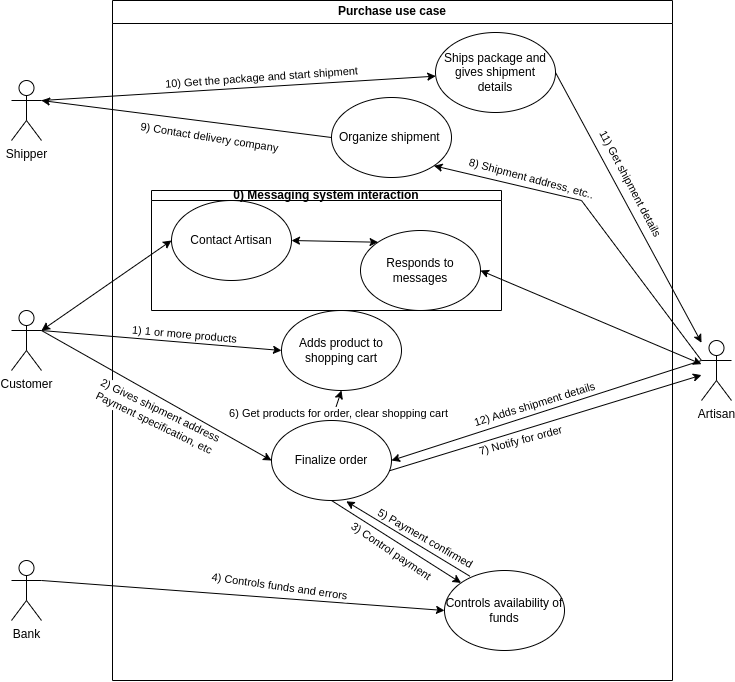

The diagram above was exported from draw.io. Its source (the exported page's mxGraphModel, read from the mxfile embedded in the PNG):
<mxGraphModel dx="735" dy="411" grid="1" gridSize="10" guides="1" tooltips="1" connect="1" arrows="1" fold="1" page="1" pageScale="1" pageWidth="827" pageHeight="1169" math="0" shadow="0">
  <root>
    <mxCell id="0" />
    <mxCell id="1" parent="0" />
    <mxCell id="hUgGoCdYzZ445Y3e_oQ7-1" value="Purchase use case" style="swimlane;whiteSpace=wrap;html=1;" vertex="1" parent="1">
      <mxGeometry x="161" y="40" width="560" height="680" as="geometry" />
    </mxCell>
    <mxCell id="hUgGoCdYzZ445Y3e_oQ7-6" value="Adds product to shopping cart" style="ellipse;whiteSpace=wrap;html=1;" vertex="1" parent="hUgGoCdYzZ445Y3e_oQ7-1">
      <mxGeometry x="169" y="310" width="120" height="80" as="geometry" />
    </mxCell>
    <mxCell id="hUgGoCdYzZ445Y3e_oQ7-13" style="edgeStyle=none;rounded=0;orthogonalLoop=1;jettySize=auto;html=1;exitX=0.5;exitY=1;exitDx=0;exitDy=0;" edge="1" parent="hUgGoCdYzZ445Y3e_oQ7-1" source="hUgGoCdYzZ445Y3e_oQ7-7" target="hUgGoCdYzZ445Y3e_oQ7-8">
      <mxGeometry relative="1" as="geometry" />
    </mxCell>
    <mxCell id="hUgGoCdYzZ445Y3e_oQ7-15" value="3) Control payment" style="edgeLabel;html=1;align=center;verticalAlign=middle;resizable=0;points=[];rotation=34;" vertex="1" connectable="0" parent="hUgGoCdYzZ445Y3e_oQ7-13">
      <mxGeometry x="-0.1468" relative="1" as="geometry">
        <mxPoint x="5" y="15" as="offset" />
      </mxGeometry>
    </mxCell>
    <mxCell id="hUgGoCdYzZ445Y3e_oQ7-23" style="edgeStyle=none;rounded=0;orthogonalLoop=1;jettySize=auto;html=1;exitX=0.5;exitY=0;exitDx=0;exitDy=0;entryX=0.5;entryY=1;entryDx=0;entryDy=0;" edge="1" parent="hUgGoCdYzZ445Y3e_oQ7-1" source="hUgGoCdYzZ445Y3e_oQ7-7" target="hUgGoCdYzZ445Y3e_oQ7-6">
      <mxGeometry relative="1" as="geometry" />
    </mxCell>
    <mxCell id="hUgGoCdYzZ445Y3e_oQ7-24" value="6) Get products for order, clear shopping cart" style="edgeLabel;html=1;align=center;verticalAlign=middle;resizable=0;points=[];" vertex="1" connectable="0" parent="hUgGoCdYzZ445Y3e_oQ7-23">
      <mxGeometry x="0.3386" y="1" relative="1" as="geometry">
        <mxPoint x="1" y="13" as="offset" />
      </mxGeometry>
    </mxCell>
    <mxCell id="hUgGoCdYzZ445Y3e_oQ7-7" value="Finalize order" style="ellipse;whiteSpace=wrap;html=1;" vertex="1" parent="hUgGoCdYzZ445Y3e_oQ7-1">
      <mxGeometry x="159" y="420" width="120" height="80" as="geometry" />
    </mxCell>
    <mxCell id="hUgGoCdYzZ445Y3e_oQ7-8" value="Controls availability of funds" style="ellipse;whiteSpace=wrap;html=1;" vertex="1" parent="hUgGoCdYzZ445Y3e_oQ7-1">
      <mxGeometry x="332" y="570" width="120" height="80" as="geometry" />
    </mxCell>
    <mxCell id="hUgGoCdYzZ445Y3e_oQ7-9" value="Organize shipment&amp;nbsp;" style="ellipse;whiteSpace=wrap;html=1;" vertex="1" parent="hUgGoCdYzZ445Y3e_oQ7-1">
      <mxGeometry x="219" y="97" width="120" height="80" as="geometry" />
    </mxCell>
    <mxCell id="hUgGoCdYzZ445Y3e_oQ7-10" value="Ships package and gives shipment details" style="ellipse;whiteSpace=wrap;html=1;" vertex="1" parent="hUgGoCdYzZ445Y3e_oQ7-1">
      <mxGeometry x="323" y="32" width="120" height="80" as="geometry" />
    </mxCell>
    <mxCell id="hUgGoCdYzZ445Y3e_oQ7-16" style="edgeStyle=none;rounded=0;orthogonalLoop=1;jettySize=auto;html=1;exitX=0.211;exitY=0.071;exitDx=0;exitDy=0;entryX=0.623;entryY=1.01;entryDx=0;entryDy=0;entryPerimeter=0;exitPerimeter=0;" edge="1" parent="hUgGoCdYzZ445Y3e_oQ7-1" source="hUgGoCdYzZ445Y3e_oQ7-8" target="hUgGoCdYzZ445Y3e_oQ7-7">
      <mxGeometry relative="1" as="geometry">
        <mxPoint x="169.5999999999999" y="472.56000000000006" as="targetPoint" />
        <mxPoint x="168.03999999999996" y="558.24" as="sourcePoint" />
      </mxGeometry>
    </mxCell>
    <mxCell id="hUgGoCdYzZ445Y3e_oQ7-17" value="5) Payment confirmed" style="edgeLabel;html=1;align=center;verticalAlign=middle;resizable=0;points=[];rotation=30;" vertex="1" connectable="0" parent="hUgGoCdYzZ445Y3e_oQ7-16">
      <mxGeometry x="0.1373" relative="1" as="geometry">
        <mxPoint x="26" y="4" as="offset" />
      </mxGeometry>
    </mxCell>
    <mxCell id="hUgGoCdYzZ445Y3e_oQ7-36" value="Contact Artisan" style="ellipse;whiteSpace=wrap;html=1;" vertex="1" parent="hUgGoCdYzZ445Y3e_oQ7-1">
      <mxGeometry x="59" y="200" width="120" height="80" as="geometry" />
    </mxCell>
    <mxCell id="hUgGoCdYzZ445Y3e_oQ7-40" style="edgeStyle=none;rounded=0;orthogonalLoop=1;jettySize=auto;html=1;exitX=0;exitY=0;exitDx=0;exitDy=0;entryX=1;entryY=0.5;entryDx=0;entryDy=0;startArrow=classic;startFill=1;" edge="1" parent="hUgGoCdYzZ445Y3e_oQ7-1" source="hUgGoCdYzZ445Y3e_oQ7-39" target="hUgGoCdYzZ445Y3e_oQ7-36">
      <mxGeometry relative="1" as="geometry" />
    </mxCell>
    <mxCell id="hUgGoCdYzZ445Y3e_oQ7-39" value="Responds to messages" style="ellipse;whiteSpace=wrap;html=1;" vertex="1" parent="hUgGoCdYzZ445Y3e_oQ7-1">
      <mxGeometry x="248" y="230" width="120" height="80" as="geometry" />
    </mxCell>
    <mxCell id="hUgGoCdYzZ445Y3e_oQ7-21" style="edgeStyle=none;rounded=0;orthogonalLoop=1;jettySize=auto;html=1;exitX=1;exitY=0.3333333333333333;exitDx=0;exitDy=0;exitPerimeter=0;entryX=0;entryY=0.5;entryDx=0;entryDy=0;" edge="1" parent="1" source="hUgGoCdYzZ445Y3e_oQ7-2" target="hUgGoCdYzZ445Y3e_oQ7-6">
      <mxGeometry relative="1" as="geometry" />
    </mxCell>
    <mxCell id="hUgGoCdYzZ445Y3e_oQ7-32" value="1) 1 or more products" style="edgeLabel;html=1;align=center;verticalAlign=middle;resizable=0;points=[];rotation=5;" vertex="1" connectable="0" parent="hUgGoCdYzZ445Y3e_oQ7-21">
      <mxGeometry x="0.2356" y="1" relative="1" as="geometry">
        <mxPoint x="-6" y="-8" as="offset" />
      </mxGeometry>
    </mxCell>
    <mxCell id="hUgGoCdYzZ445Y3e_oQ7-22" style="edgeStyle=none;rounded=0;orthogonalLoop=1;jettySize=auto;html=1;exitX=1;exitY=0.3333333333333333;exitDx=0;exitDy=0;exitPerimeter=0;entryX=0;entryY=0.5;entryDx=0;entryDy=0;" edge="1" parent="1" source="hUgGoCdYzZ445Y3e_oQ7-2" target="hUgGoCdYzZ445Y3e_oQ7-7">
      <mxGeometry relative="1" as="geometry" />
    </mxCell>
    <mxCell id="hUgGoCdYzZ445Y3e_oQ7-33" value="2) Gives shipment address&lt;br&gt;Payment specification, etc" style="edgeLabel;html=1;align=center;verticalAlign=middle;resizable=0;points=[];rotation=26;" vertex="1" connectable="0" parent="hUgGoCdYzZ445Y3e_oQ7-22">
      <mxGeometry x="0.1882" relative="1" as="geometry">
        <mxPoint x="-21" y="8" as="offset" />
      </mxGeometry>
    </mxCell>
    <mxCell id="hUgGoCdYzZ445Y3e_oQ7-38" style="edgeStyle=none;rounded=0;orthogonalLoop=1;jettySize=auto;html=1;exitX=1;exitY=0.3333333333333333;exitDx=0;exitDy=0;exitPerimeter=0;entryX=0;entryY=0.5;entryDx=0;entryDy=0;startArrow=classic;startFill=1;" edge="1" parent="1" source="hUgGoCdYzZ445Y3e_oQ7-2" target="hUgGoCdYzZ445Y3e_oQ7-36">
      <mxGeometry relative="1" as="geometry" />
    </mxCell>
    <mxCell id="hUgGoCdYzZ445Y3e_oQ7-2" value="Customer" style="shape=umlActor;verticalLabelPosition=bottom;verticalAlign=top;html=1;outlineConnect=0;" vertex="1" parent="1">
      <mxGeometry x="60" y="350" width="30" height="60" as="geometry" />
    </mxCell>
    <mxCell id="hUgGoCdYzZ445Y3e_oQ7-27" style="edgeStyle=none;rounded=0;orthogonalLoop=1;jettySize=auto;html=1;exitX=1;exitY=0.3333333333333333;exitDx=0;exitDy=0;exitPerimeter=0;" edge="1" parent="1" source="hUgGoCdYzZ445Y3e_oQ7-3" target="hUgGoCdYzZ445Y3e_oQ7-10">
      <mxGeometry relative="1" as="geometry" />
    </mxCell>
    <mxCell id="hUgGoCdYzZ445Y3e_oQ7-35" value="10) Get the package and start shipment" style="edgeLabel;html=1;align=center;verticalAlign=middle;resizable=0;points=[];rotation=-4;" vertex="1" connectable="0" parent="hUgGoCdYzZ445Y3e_oQ7-27">
      <mxGeometry x="-0.0702" y="2" relative="1" as="geometry">
        <mxPoint x="37" y="-10" as="offset" />
      </mxGeometry>
    </mxCell>
    <mxCell id="hUgGoCdYzZ445Y3e_oQ7-3" value="Shipper" style="shape=umlActor;verticalLabelPosition=bottom;verticalAlign=top;html=1;outlineConnect=0;" vertex="1" parent="1">
      <mxGeometry x="60" y="120" width="30" height="60" as="geometry" />
    </mxCell>
    <mxCell id="hUgGoCdYzZ445Y3e_oQ7-14" style="edgeStyle=none;rounded=0;orthogonalLoop=1;jettySize=auto;html=1;exitX=1;exitY=0.3333333333333333;exitDx=0;exitDy=0;exitPerimeter=0;entryX=0;entryY=0.5;entryDx=0;entryDy=0;" edge="1" parent="1" source="hUgGoCdYzZ445Y3e_oQ7-4" target="hUgGoCdYzZ445Y3e_oQ7-8">
      <mxGeometry relative="1" as="geometry" />
    </mxCell>
    <mxCell id="hUgGoCdYzZ445Y3e_oQ7-34" value="4) Controls funds and errors" style="edgeLabel;html=1;align=center;verticalAlign=middle;resizable=0;points=[];rotation=8;" vertex="1" connectable="0" parent="hUgGoCdYzZ445Y3e_oQ7-14">
      <mxGeometry x="0.1962" relative="1" as="geometry">
        <mxPoint x="-3" y="-12" as="offset" />
      </mxGeometry>
    </mxCell>
    <mxCell id="hUgGoCdYzZ445Y3e_oQ7-4" value="Bank" style="shape=umlActor;verticalLabelPosition=bottom;verticalAlign=top;html=1;outlineConnect=0;" vertex="1" parent="1">
      <mxGeometry x="60" y="600" width="30" height="60" as="geometry" />
    </mxCell>
    <mxCell id="hUgGoCdYzZ445Y3e_oQ7-11" style="rounded=0;orthogonalLoop=1;jettySize=auto;html=1;exitX=0;exitY=0.3333333333333333;exitDx=0;exitDy=0;exitPerimeter=0;entryX=1;entryY=0.5;entryDx=0;entryDy=0;" edge="1" parent="1" source="hUgGoCdYzZ445Y3e_oQ7-5" target="hUgGoCdYzZ445Y3e_oQ7-7">
      <mxGeometry relative="1" as="geometry" />
    </mxCell>
    <mxCell id="hUgGoCdYzZ445Y3e_oQ7-12" value="12) Adds shipment details" style="edgeLabel;html=1;align=center;verticalAlign=middle;resizable=0;points=[];rotation=-17;" vertex="1" connectable="0" parent="hUgGoCdYzZ445Y3e_oQ7-11">
      <mxGeometry x="0.0768" y="-1" relative="1" as="geometry">
        <mxPoint y="-9" as="offset" />
      </mxGeometry>
    </mxCell>
    <mxCell id="hUgGoCdYzZ445Y3e_oQ7-25" style="edgeStyle=none;rounded=0;orthogonalLoop=1;jettySize=auto;html=1;exitX=0;exitY=0.3333333333333333;exitDx=0;exitDy=0;exitPerimeter=0;entryX=1;entryY=1;entryDx=0;entryDy=0;" edge="1" parent="1" source="hUgGoCdYzZ445Y3e_oQ7-5" target="hUgGoCdYzZ445Y3e_oQ7-9">
      <mxGeometry relative="1" as="geometry">
        <Array as="points">
          <mxPoint x="630" y="240" />
        </Array>
      </mxGeometry>
    </mxCell>
    <mxCell id="hUgGoCdYzZ445Y3e_oQ7-26" value="8) Shipment address, etc.." style="edgeLabel;html=1;align=center;verticalAlign=middle;resizable=0;points=[];rotation=15;" vertex="1" connectable="0" parent="hUgGoCdYzZ445Y3e_oQ7-25">
      <mxGeometry x="0.177" relative="1" as="geometry">
        <mxPoint x="-44" y="-21" as="offset" />
      </mxGeometry>
    </mxCell>
    <mxCell id="hUgGoCdYzZ445Y3e_oQ7-5" value="Artisan" style="shape=umlActor;verticalLabelPosition=bottom;verticalAlign=top;html=1;outlineConnect=0;" vertex="1" parent="1">
      <mxGeometry x="750" y="380" width="30" height="60" as="geometry" />
    </mxCell>
    <mxCell id="hUgGoCdYzZ445Y3e_oQ7-18" style="edgeStyle=none;rounded=0;orthogonalLoop=1;jettySize=auto;html=1;exitX=0.982;exitY=0.629;exitDx=0;exitDy=0;exitPerimeter=0;" edge="1" parent="1" source="hUgGoCdYzZ445Y3e_oQ7-7" target="hUgGoCdYzZ445Y3e_oQ7-5">
      <mxGeometry relative="1" as="geometry" />
    </mxCell>
    <mxCell id="hUgGoCdYzZ445Y3e_oQ7-20" value="7) Notify for order" style="edgeLabel;html=1;align=center;verticalAlign=middle;resizable=0;points=[];rotation=-15;" vertex="1" connectable="0" parent="hUgGoCdYzZ445Y3e_oQ7-18">
      <mxGeometry x="-0.1556" y="2" relative="1" as="geometry">
        <mxPoint y="12" as="offset" />
      </mxGeometry>
    </mxCell>
    <mxCell id="hUgGoCdYzZ445Y3e_oQ7-28" style="edgeStyle=none;rounded=0;orthogonalLoop=1;jettySize=auto;html=1;exitX=0;exitY=0.5;exitDx=0;exitDy=0;" edge="1" parent="1" source="hUgGoCdYzZ445Y3e_oQ7-9">
      <mxGeometry relative="1" as="geometry">
        <mxPoint x="90" y="140" as="targetPoint" />
      </mxGeometry>
    </mxCell>
    <mxCell id="hUgGoCdYzZ445Y3e_oQ7-29" value="9) Contact delivery company" style="edgeLabel;html=1;align=center;verticalAlign=middle;resizable=0;points=[];rotation=9;" vertex="1" connectable="0" parent="hUgGoCdYzZ445Y3e_oQ7-28">
      <mxGeometry x="0.1215" y="1" relative="1" as="geometry">
        <mxPoint x="41" y="19" as="offset" />
      </mxGeometry>
    </mxCell>
    <mxCell id="hUgGoCdYzZ445Y3e_oQ7-30" style="edgeStyle=none;rounded=0;orthogonalLoop=1;jettySize=auto;html=1;exitX=1;exitY=0.5;exitDx=0;exitDy=0;" edge="1" parent="1" source="hUgGoCdYzZ445Y3e_oQ7-10" target="hUgGoCdYzZ445Y3e_oQ7-5">
      <mxGeometry relative="1" as="geometry" />
    </mxCell>
    <mxCell id="hUgGoCdYzZ445Y3e_oQ7-31" value="11) Get shipment details" style="edgeLabel;html=1;align=center;verticalAlign=middle;resizable=0;points=[];rotation=62;" vertex="1" connectable="0" parent="hUgGoCdYzZ445Y3e_oQ7-30">
      <mxGeometry x="-0.1908" y="-1" relative="1" as="geometry">
        <mxPoint x="17" y="1" as="offset" />
      </mxGeometry>
    </mxCell>
    <mxCell id="hUgGoCdYzZ445Y3e_oQ7-37" style="edgeStyle=none;rounded=0;orthogonalLoop=1;jettySize=auto;html=1;startArrow=classic;startFill=1;exitX=1;exitY=0.5;exitDx=0;exitDy=0;" edge="1" parent="1" source="hUgGoCdYzZ445Y3e_oQ7-39" target="hUgGoCdYzZ445Y3e_oQ7-5">
      <mxGeometry relative="1" as="geometry">
        <mxPoint x="540" y="320" as="sourcePoint" />
      </mxGeometry>
    </mxCell>
    <mxCell id="hUgGoCdYzZ445Y3e_oQ7-41" value="0) Messaging system interaction" style="swimlane;whiteSpace=wrap;html=1;startSize=10;" vertex="1" parent="1">
      <mxGeometry x="200" y="230" width="350" height="120" as="geometry" />
    </mxCell>
  </root>
</mxGraphModel>